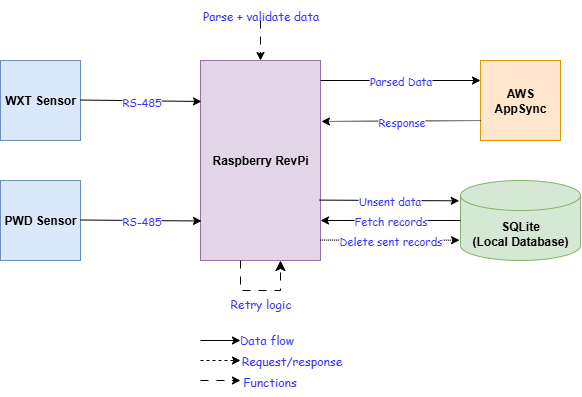

The diagram above was exported from draw.io. Its source (the exported page's mxGraphModel, read from the mxfile embedded in the PNG):
<mxGraphModel dx="1182" dy="655" grid="1" gridSize="10" guides="1" tooltips="1" connect="1" arrows="1" fold="1" page="1" pageScale="1" pageWidth="850" pageHeight="1100" math="0" shadow="0">
  <root>
    <mxCell id="0" />
    <mxCell id="1" parent="0" />
    <mxCell id="gf4Aq4lKlycA0-Ceryyx-22" value="WXT Sensor" style="whiteSpace=wrap;html=1;aspect=fixed;fillColor=#dae8fc;strokeColor=#6c8ebf;fontStyle=1" vertex="1" parent="1">
      <mxGeometry x="80" y="200" width="80" height="80" as="geometry" />
    </mxCell>
    <mxCell id="gf4Aq4lKlycA0-Ceryyx-23" value="PWD Sensor" style="whiteSpace=wrap;html=1;aspect=fixed;fillColor=#dae8fc;strokeColor=#6c8ebf;fontStyle=1" vertex="1" parent="1">
      <mxGeometry x="80" y="320" width="80" height="80" as="geometry" />
    </mxCell>
    <mxCell id="gf4Aq4lKlycA0-Ceryyx-24" value="Raspberry RevPi" style="rounded=0;whiteSpace=wrap;html=1;fillColor=#e1d5e7;strokeColor=#9673a6;fontStyle=1" vertex="1" parent="1">
      <mxGeometry x="280" y="200" width="120" height="200" as="geometry" />
    </mxCell>
    <mxCell id="gf4Aq4lKlycA0-Ceryyx-25" value="AWS AppSync" style="whiteSpace=wrap;html=1;aspect=fixed;fillColor=#ffe6cc;strokeColor=#d79b00;fontStyle=1" vertex="1" parent="1">
      <mxGeometry x="560" y="200" width="80" height="80" as="geometry" />
    </mxCell>
    <mxCell id="gf4Aq4lKlycA0-Ceryyx-26" value="SQLite&lt;div&gt;(Local Database)&lt;/div&gt;" style="shape=cylinder3;whiteSpace=wrap;html=1;boundedLbl=1;backgroundOutline=1;size=15;fillColor=#d5e8d4;strokeColor=#82b366;fontStyle=1" vertex="1" parent="1">
      <mxGeometry x="540" y="320" width="120" height="80" as="geometry" />
    </mxCell>
    <mxCell id="gf4Aq4lKlycA0-Ceryyx-30" value="" style="endArrow=classic;html=1;rounded=0;exitX=1;exitY=0.494;exitDx=0;exitDy=0;exitPerimeter=0;entryX=0.008;entryY=0.205;entryDx=0;entryDy=0;entryPerimeter=0;" edge="1" parent="1" source="gf4Aq4lKlycA0-Ceryyx-22" target="gf4Aq4lKlycA0-Ceryyx-24">
      <mxGeometry relative="1" as="geometry">
        <mxPoint x="170" y="239.5" as="sourcePoint" />
        <mxPoint x="270" y="239.5" as="targetPoint" />
      </mxGeometry>
    </mxCell>
    <mxCell id="gf4Aq4lKlycA0-Ceryyx-31" value="RS-485" style="edgeLabel;resizable=0;html=1;;align=center;verticalAlign=middle;fontColor=#3333FF;fontFamily=Comic Sans MS;fontStyle=0" connectable="0" vertex="1" parent="gf4Aq4lKlycA0-Ceryyx-30">
      <mxGeometry relative="1" as="geometry" />
    </mxCell>
    <mxCell id="gf4Aq4lKlycA0-Ceryyx-32" value="" style="endArrow=classic;html=1;rounded=0;exitX=1;exitY=0.494;exitDx=0;exitDy=0;exitPerimeter=0;entryX=0.008;entryY=0.205;entryDx=0;entryDy=0;entryPerimeter=0;" edge="1" parent="1">
      <mxGeometry relative="1" as="geometry">
        <mxPoint x="160" y="359.5" as="sourcePoint" />
        <mxPoint x="281" y="360.5" as="targetPoint" />
      </mxGeometry>
    </mxCell>
    <mxCell id="gf4Aq4lKlycA0-Ceryyx-33" value="RS-485" style="edgeLabel;resizable=0;html=1;;align=center;verticalAlign=middle;fontColor=#3333FF;fontFamily=Comic Sans MS;fontStyle=0" connectable="0" vertex="1" parent="gf4Aq4lKlycA0-Ceryyx-32">
      <mxGeometry relative="1" as="geometry" />
    </mxCell>
    <mxCell id="gf4Aq4lKlycA0-Ceryyx-37" value="" style="endArrow=classic;html=1;rounded=0;entryX=1.008;entryY=0.305;entryDx=0;entryDy=0;exitX=0;exitY=0.75;exitDx=0;exitDy=0;entryPerimeter=0;dashed=1;dashPattern=1 1;" edge="1" parent="1" source="gf4Aq4lKlycA0-Ceryyx-25" target="gf4Aq4lKlycA0-Ceryyx-24">
      <mxGeometry relative="1" as="geometry">
        <mxPoint x="410" y="299.83" as="sourcePoint" />
        <mxPoint x="570" y="299.83" as="targetPoint" />
      </mxGeometry>
    </mxCell>
    <mxCell id="gf4Aq4lKlycA0-Ceryyx-38" value="Response" style="edgeLabel;resizable=0;html=1;;align=center;verticalAlign=middle;fontColor=#3333FF;fontFamily=Comic Sans MS;fontStyle=0" connectable="0" vertex="1" parent="gf4Aq4lKlycA0-Ceryyx-37">
      <mxGeometry relative="1" as="geometry" />
    </mxCell>
    <mxCell id="gf4Aq4lKlycA0-Ceryyx-35" value="" style="endArrow=classic;html=1;rounded=0;exitX=1;exitY=0.1;exitDx=0;exitDy=0;exitPerimeter=0;entryX=0;entryY=0.25;entryDx=0;entryDy=0;" edge="1" parent="1" source="gf4Aq4lKlycA0-Ceryyx-24" target="gf4Aq4lKlycA0-Ceryyx-25">
      <mxGeometry relative="1" as="geometry">
        <mxPoint x="420" y="220" as="sourcePoint" />
        <mxPoint x="520" y="220" as="targetPoint" />
      </mxGeometry>
    </mxCell>
    <mxCell id="gf4Aq4lKlycA0-Ceryyx-36" value="Parsed Data" style="edgeLabel;resizable=0;html=1;;align=center;verticalAlign=middle;fontColor=#3333FF;fontFamily=Comic Sans MS;fontStyle=0" connectable="0" vertex="1" parent="gf4Aq4lKlycA0-Ceryyx-35">
      <mxGeometry relative="1" as="geometry" />
    </mxCell>
    <mxCell id="gf4Aq4lKlycA0-Ceryyx-39" value="" style="endArrow=classic;html=1;rounded=0;entryX=-0.011;entryY=0.254;entryDx=0;entryDy=0;entryPerimeter=0;exitX=0.992;exitY=0.698;exitDx=0;exitDy=0;exitPerimeter=0;" edge="1" parent="1" source="gf4Aq4lKlycA0-Ceryyx-24" target="gf4Aq4lKlycA0-Ceryyx-26">
      <mxGeometry relative="1" as="geometry">
        <mxPoint x="410" y="340" as="sourcePoint" />
        <mxPoint x="510" y="340" as="targetPoint" />
      </mxGeometry>
    </mxCell>
    <mxCell id="gf4Aq4lKlycA0-Ceryyx-40" value="Unsent data" style="edgeLabel;resizable=0;html=1;;align=center;verticalAlign=middle;fontColor=#3333FF;fontFamily=Comic Sans MS;fontStyle=0" connectable="0" vertex="1" parent="gf4Aq4lKlycA0-Ceryyx-39">
      <mxGeometry relative="1" as="geometry" />
    </mxCell>
    <mxCell id="gf4Aq4lKlycA0-Ceryyx-41" value="" style="endArrow=classic;html=1;rounded=0;entryX=-0.008;entryY=0.746;entryDx=0;entryDy=0;exitX=0.997;exitY=0.898;exitDx=0;exitDy=0;entryPerimeter=0;dashed=1;dashPattern=1 1;exitPerimeter=0;" edge="1" parent="1" source="gf4Aq4lKlycA0-Ceryyx-24" target="gf4Aq4lKlycA0-Ceryyx-26">
      <mxGeometry relative="1" as="geometry">
        <mxPoint x="584" y="410" as="sourcePoint" />
        <mxPoint x="425" y="411" as="targetPoint" />
      </mxGeometry>
    </mxCell>
    <mxCell id="gf4Aq4lKlycA0-Ceryyx-42" value="Delete sent records" style="edgeLabel;resizable=0;html=1;;align=center;verticalAlign=middle;fontColor=#3333FF;fontFamily=Comic Sans MS;fontStyle=0" connectable="0" vertex="1" parent="gf4Aq4lKlycA0-Ceryyx-41">
      <mxGeometry relative="1" as="geometry" />
    </mxCell>
    <mxCell id="gf4Aq4lKlycA0-Ceryyx-43" value="" style="endArrow=classic;html=1;rounded=0;entryX=1;entryY=0.8;entryDx=0;entryDy=0;entryPerimeter=0;exitX=0;exitY=0.5;exitDx=0;exitDy=0;exitPerimeter=0;" edge="1" parent="1" source="gf4Aq4lKlycA0-Ceryyx-26" target="gf4Aq4lKlycA0-Ceryyx-24">
      <mxGeometry relative="1" as="geometry">
        <mxPoint x="420" y="359.83" as="sourcePoint" />
        <mxPoint x="560" y="359.83" as="targetPoint" />
      </mxGeometry>
    </mxCell>
    <mxCell id="gf4Aq4lKlycA0-Ceryyx-44" value="Fetch records" style="edgeLabel;resizable=0;html=1;;align=center;verticalAlign=middle;fontColor=#3333FF;fontFamily=Comic Sans MS;fontStyle=0" connectable="0" vertex="1" parent="gf4Aq4lKlycA0-Ceryyx-43">
      <mxGeometry relative="1" as="geometry" />
    </mxCell>
    <mxCell id="gf4Aq4lKlycA0-Ceryyx-47" value="" style="edgeStyle=segmentEdgeStyle;endArrow=classic;html=1;curved=0;rounded=0;endSize=8;startSize=8;dashed=1;dashPattern=8 8;" edge="1" parent="1">
      <mxGeometry width="50" height="50" relative="1" as="geometry">
        <mxPoint x="320" y="400" as="sourcePoint" />
        <mxPoint x="360" y="400" as="targetPoint" />
        <Array as="points">
          <mxPoint x="320" y="430" />
          <mxPoint x="360" y="430" />
          <mxPoint x="360" y="400" />
        </Array>
      </mxGeometry>
    </mxCell>
    <mxCell id="gf4Aq4lKlycA0-Ceryyx-48" value="Retry logic" style="text;html=1;align=center;verticalAlign=middle;resizable=0;points=[];autosize=1;strokeColor=none;fillColor=none;fontColor=#3333FF;fontFamily=Comic Sans MS;fontStyle=0" vertex="1" parent="1">
      <mxGeometry x="300" y="428" width="80" height="30" as="geometry" />
    </mxCell>
    <mxCell id="gf4Aq4lKlycA0-Ceryyx-49" value="" style="endArrow=classic;html=1;rounded=0;entryX=0.5;entryY=0;entryDx=0;entryDy=0;dashed=1;dashPattern=8 8;" edge="1" parent="1" target="gf4Aq4lKlycA0-Ceryyx-24">
      <mxGeometry width="50" height="50" relative="1" as="geometry">
        <mxPoint x="340" y="160" as="sourcePoint" />
        <mxPoint x="470" y="270" as="targetPoint" />
      </mxGeometry>
    </mxCell>
    <mxCell id="gf4Aq4lKlycA0-Ceryyx-50" value="Parse + validate data" style="text;html=1;align=center;verticalAlign=middle;resizable=0;points=[];autosize=1;strokeColor=none;fillColor=none;fontColor=#3333FF;fontFamily=Comic Sans MS;fontStyle=0" vertex="1" parent="1">
      <mxGeometry x="270" y="140" width="140" height="30" as="geometry" />
    </mxCell>
    <mxCell id="gf4Aq4lKlycA0-Ceryyx-51" value="" style="endArrow=classic;html=1;rounded=0;" edge="1" parent="1">
      <mxGeometry width="50" height="50" relative="1" as="geometry">
        <mxPoint x="280" y="480" as="sourcePoint" />
        <mxPoint x="320" y="480" as="targetPoint" />
      </mxGeometry>
    </mxCell>
    <mxCell id="gf4Aq4lKlycA0-Ceryyx-52" value="" style="endArrow=classic;html=1;rounded=0;dashed=1;" edge="1" parent="1">
      <mxGeometry width="50" height="50" relative="1" as="geometry">
        <mxPoint x="280" y="500" as="sourcePoint" />
        <mxPoint x="320" y="500" as="targetPoint" />
      </mxGeometry>
    </mxCell>
    <mxCell id="gf4Aq4lKlycA0-Ceryyx-53" value="" style="endArrow=classic;html=1;rounded=0;dashed=1;dashPattern=8 8;" edge="1" parent="1">
      <mxGeometry width="50" height="50" relative="1" as="geometry">
        <mxPoint x="280" y="520" as="sourcePoint" />
        <mxPoint x="320" y="520" as="targetPoint" />
      </mxGeometry>
    </mxCell>
    <mxCell id="gf4Aq4lKlycA0-Ceryyx-54" value="Data flow" style="text;html=1;align=center;verticalAlign=middle;resizable=0;points=[];autosize=1;strokeColor=none;fillColor=none;fontFamily=Comic Sans MS;fontColor=#3333FF;" vertex="1" parent="1">
      <mxGeometry x="306" y="464" width="80" height="30" as="geometry" />
    </mxCell>
    <mxCell id="gf4Aq4lKlycA0-Ceryyx-55" value="Request/response" style="text;html=1;align=center;verticalAlign=middle;resizable=0;points=[];autosize=1;strokeColor=none;fillColor=none;fontFamily=Comic Sans MS;fontColor=#3333FF;" vertex="1" parent="1">
      <mxGeometry x="311" y="485" width="120" height="30" as="geometry" />
    </mxCell>
    <mxCell id="gf4Aq4lKlycA0-Ceryyx-56" value="Functions" style="text;html=1;align=center;verticalAlign=middle;resizable=0;points=[];autosize=1;strokeColor=none;fillColor=none;fontFamily=Comic Sans MS;fontColor=#3333FF;" vertex="1" parent="1">
      <mxGeometry x="309" y="506" width="80" height="30" as="geometry" />
    </mxCell>
  </root>
</mxGraphModel>